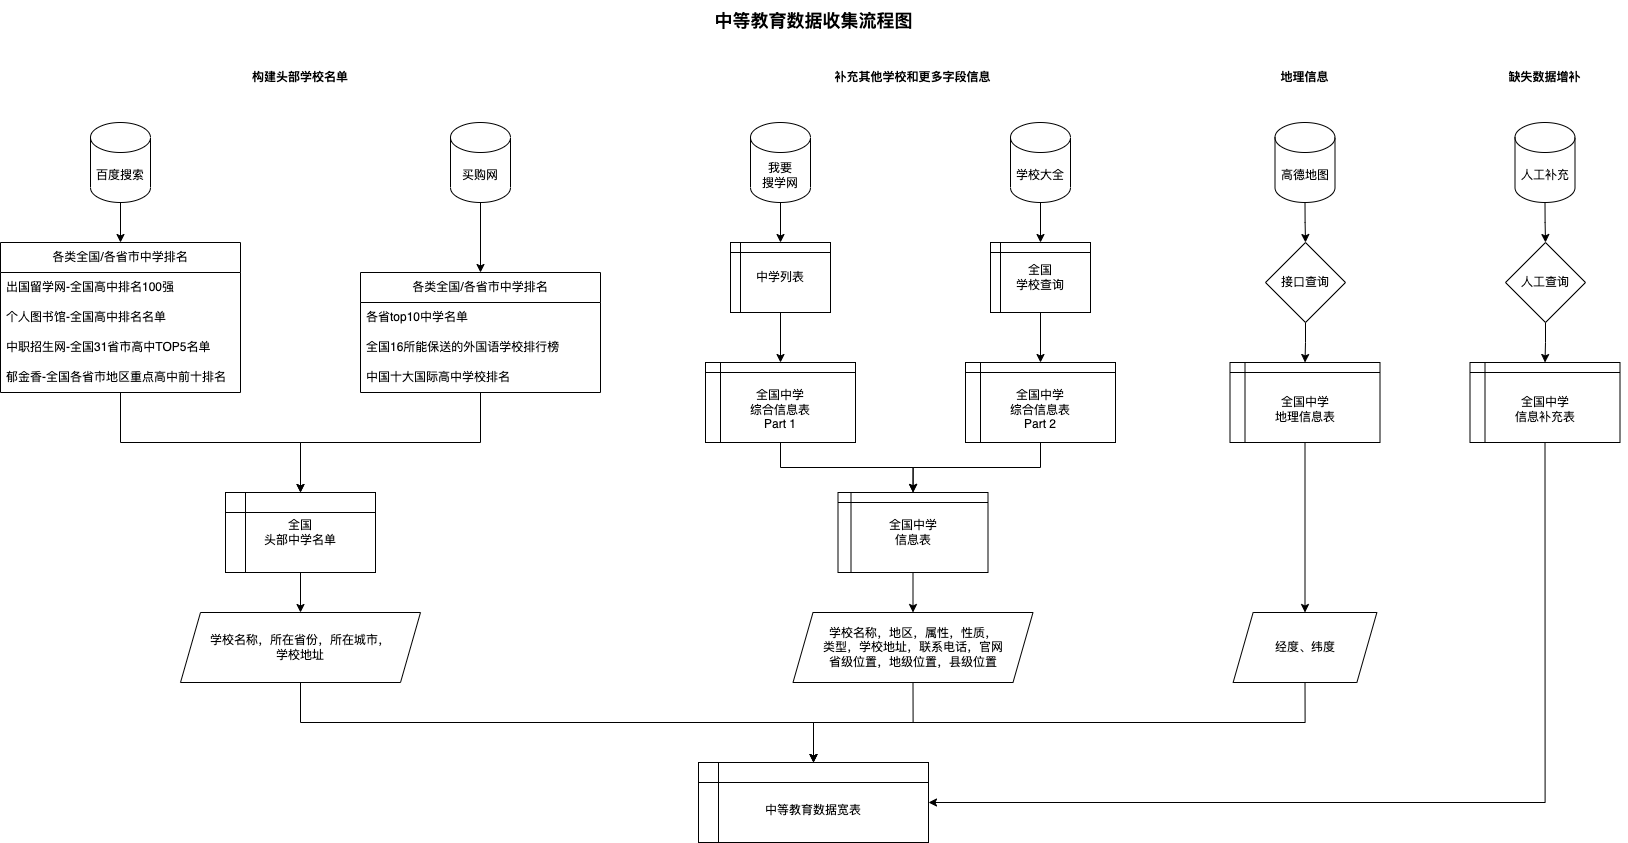

The diagram above was exported from draw.io. Its source (the exported page's mxGraphModel, read from the mxfile embedded in the PNG):
<mxGraphModel dx="2338" dy="1050" grid="1" gridSize="10" guides="1" tooltips="1" connect="1" arrows="1" fold="1" page="1" pageScale="1" pageWidth="1800" pageHeight="900" math="0" shadow="0">
  <root>
    <mxCell id="0" />
    <mxCell id="1" parent="0" />
    <mxCell id="mv9f9bP3nl43zWjRMXDZ-7" style="edgeStyle=orthogonalEdgeStyle;rounded=0;orthogonalLoop=1;jettySize=auto;html=1;exitX=0.5;exitY=1;exitDx=0;exitDy=0;exitPerimeter=0;" parent="1" source="mv9f9bP3nl43zWjRMXDZ-1" target="mv9f9bP3nl43zWjRMXDZ-3" edge="1">
      <mxGeometry relative="1" as="geometry" />
    </mxCell>
    <mxCell id="mv9f9bP3nl43zWjRMXDZ-1" value="百度搜索" style="shape=cylinder3;whiteSpace=wrap;html=1;boundedLbl=1;backgroundOutline=1;size=15;" parent="1" vertex="1">
      <mxGeometry x="177" y="152" width="60" height="80" as="geometry" />
    </mxCell>
    <mxCell id="mv9f9bP3nl43zWjRMXDZ-2" value="&lt;b&gt;构建头部学校名单&lt;/b&gt;" style="text;html=1;strokeColor=none;fillColor=none;align=center;verticalAlign=middle;whiteSpace=wrap;rounded=0;" parent="1" vertex="1">
      <mxGeometry x="337" y="92" width="100" height="30" as="geometry" />
    </mxCell>
    <mxCell id="mv9f9bP3nl43zWjRMXDZ-3" value="各类全国/各省市中学排名" style="swimlane;fontStyle=0;childLayout=stackLayout;horizontal=1;startSize=30;horizontalStack=0;resizeParent=1;resizeParentMax=0;resizeLast=0;collapsible=1;marginBottom=0;whiteSpace=wrap;html=1;" parent="1" vertex="1">
      <mxGeometry x="87" y="272" width="240" height="150" as="geometry" />
    </mxCell>
    <mxCell id="mv9f9bP3nl43zWjRMXDZ-4" value="出国留学网-全国高中排名100强" style="text;strokeColor=none;fillColor=none;align=left;verticalAlign=middle;spacingLeft=4;spacingRight=4;overflow=hidden;points=[[0,0.5],[1,0.5]];portConstraint=eastwest;rotatable=0;whiteSpace=wrap;html=1;" parent="mv9f9bP3nl43zWjRMXDZ-3" vertex="1">
      <mxGeometry y="30" width="240" height="30" as="geometry" />
    </mxCell>
    <mxCell id="mv9f9bP3nl43zWjRMXDZ-5" value="个人图书馆-全国高中排名名单" style="text;strokeColor=none;fillColor=none;align=left;verticalAlign=middle;spacingLeft=4;spacingRight=4;overflow=hidden;points=[[0,0.5],[1,0.5]];portConstraint=eastwest;rotatable=0;whiteSpace=wrap;html=1;" parent="mv9f9bP3nl43zWjRMXDZ-3" vertex="1">
      <mxGeometry y="60" width="240" height="30" as="geometry" />
    </mxCell>
    <mxCell id="mv9f9bP3nl43zWjRMXDZ-6" value="中职招生网-全国31省市高中TOP5名单" style="text;strokeColor=none;fillColor=none;align=left;verticalAlign=middle;spacingLeft=4;spacingRight=4;overflow=hidden;points=[[0,0.5],[1,0.5]];portConstraint=eastwest;rotatable=0;whiteSpace=wrap;html=1;" parent="mv9f9bP3nl43zWjRMXDZ-3" vertex="1">
      <mxGeometry y="90" width="240" height="30" as="geometry" />
    </mxCell>
    <mxCell id="mv9f9bP3nl43zWjRMXDZ-9" value="郁金香-全国各省市地区重点高中前十排名" style="text;strokeColor=none;fillColor=none;align=left;verticalAlign=middle;spacingLeft=4;spacingRight=4;overflow=hidden;points=[[0,0.5],[1,0.5]];portConstraint=eastwest;rotatable=0;whiteSpace=wrap;html=1;" parent="mv9f9bP3nl43zWjRMXDZ-3" vertex="1">
      <mxGeometry y="120" width="240" height="30" as="geometry" />
    </mxCell>
    <mxCell id="mv9f9bP3nl43zWjRMXDZ-17" style="edgeStyle=orthogonalEdgeStyle;rounded=0;orthogonalLoop=1;jettySize=auto;html=1;exitX=0.5;exitY=1;exitDx=0;exitDy=0;exitPerimeter=0;" parent="1" source="mv9f9bP3nl43zWjRMXDZ-10" target="mv9f9bP3nl43zWjRMXDZ-12" edge="1">
      <mxGeometry relative="1" as="geometry" />
    </mxCell>
    <mxCell id="mv9f9bP3nl43zWjRMXDZ-10" value="买购网" style="shape=cylinder3;whiteSpace=wrap;html=1;boundedLbl=1;backgroundOutline=1;size=15;" parent="1" vertex="1">
      <mxGeometry x="537" y="152" width="60" height="80" as="geometry" />
    </mxCell>
    <mxCell id="mv9f9bP3nl43zWjRMXDZ-12" value="各类全国/各省市中学排名" style="swimlane;fontStyle=0;childLayout=stackLayout;horizontal=1;startSize=30;horizontalStack=0;resizeParent=1;resizeParentMax=0;resizeLast=0;collapsible=1;marginBottom=0;whiteSpace=wrap;html=1;" parent="1" vertex="1">
      <mxGeometry x="447" y="302" width="240" height="120" as="geometry" />
    </mxCell>
    <mxCell id="mv9f9bP3nl43zWjRMXDZ-13" value="各省top10中学名单" style="text;strokeColor=none;fillColor=none;align=left;verticalAlign=middle;spacingLeft=4;spacingRight=4;overflow=hidden;points=[[0,0.5],[1,0.5]];portConstraint=eastwest;rotatable=0;whiteSpace=wrap;html=1;" parent="mv9f9bP3nl43zWjRMXDZ-12" vertex="1">
      <mxGeometry y="30" width="240" height="30" as="geometry" />
    </mxCell>
    <mxCell id="mv9f9bP3nl43zWjRMXDZ-14" value="全国16所能保送的外国语学校排行榜" style="text;strokeColor=none;fillColor=none;align=left;verticalAlign=middle;spacingLeft=4;spacingRight=4;overflow=hidden;points=[[0,0.5],[1,0.5]];portConstraint=eastwest;rotatable=0;whiteSpace=wrap;html=1;" parent="mv9f9bP3nl43zWjRMXDZ-12" vertex="1">
      <mxGeometry y="60" width="240" height="30" as="geometry" />
    </mxCell>
    <mxCell id="mv9f9bP3nl43zWjRMXDZ-15" value="中国十大国际高中学校排名" style="text;strokeColor=none;fillColor=none;align=left;verticalAlign=middle;spacingLeft=4;spacingRight=4;overflow=hidden;points=[[0,0.5],[1,0.5]];portConstraint=eastwest;rotatable=0;whiteSpace=wrap;html=1;" parent="mv9f9bP3nl43zWjRMXDZ-12" vertex="1">
      <mxGeometry y="90" width="240" height="30" as="geometry" />
    </mxCell>
    <mxCell id="mv9f9bP3nl43zWjRMXDZ-23" style="edgeStyle=orthogonalEdgeStyle;rounded=0;orthogonalLoop=1;jettySize=auto;html=1;exitX=0.5;exitY=1;exitDx=0;exitDy=0;" parent="1" source="mv9f9bP3nl43zWjRMXDZ-18" target="mv9f9bP3nl43zWjRMXDZ-21" edge="1">
      <mxGeometry relative="1" as="geometry" />
    </mxCell>
    <mxCell id="mv9f9bP3nl43zWjRMXDZ-18" value="全国&lt;br&gt;头部中学名单" style="shape=internalStorage;whiteSpace=wrap;html=1;backgroundOutline=1;" parent="1" vertex="1">
      <mxGeometry x="312" y="522" width="150" height="80" as="geometry" />
    </mxCell>
    <mxCell id="mv9f9bP3nl43zWjRMXDZ-20" style="edgeStyle=orthogonalEdgeStyle;rounded=0;orthogonalLoop=1;jettySize=auto;html=1;exitX=0.5;exitY=1;exitDx=0;exitDy=0;entryX=0.5;entryY=0;entryDx=0;entryDy=0;exitPerimeter=0;" parent="1" source="mv9f9bP3nl43zWjRMXDZ-9" target="mv9f9bP3nl43zWjRMXDZ-18" edge="1">
      <mxGeometry relative="1" as="geometry" />
    </mxCell>
    <mxCell id="mv9f9bP3nl43zWjRMXDZ-50" style="edgeStyle=orthogonalEdgeStyle;rounded=0;orthogonalLoop=1;jettySize=auto;html=1;exitX=0.5;exitY=1;exitDx=0;exitDy=0;entryX=0.5;entryY=0;entryDx=0;entryDy=0;" parent="1" source="mv9f9bP3nl43zWjRMXDZ-21" target="mv9f9bP3nl43zWjRMXDZ-49" edge="1">
      <mxGeometry relative="1" as="geometry" />
    </mxCell>
    <mxCell id="mv9f9bP3nl43zWjRMXDZ-21" value="学校名称，所在省份，所在城市，&lt;br&gt;学校地址" style="shape=parallelogram;perimeter=parallelogramPerimeter;whiteSpace=wrap;html=1;fixedSize=1;" parent="1" vertex="1">
      <mxGeometry x="267" y="642" width="240" height="70" as="geometry" />
    </mxCell>
    <mxCell id="mv9f9bP3nl43zWjRMXDZ-22" style="edgeStyle=orthogonalEdgeStyle;rounded=0;orthogonalLoop=1;jettySize=auto;html=1;exitX=0.5;exitY=1;exitDx=0;exitDy=0;entryX=0.5;entryY=0;entryDx=0;entryDy=0;exitPerimeter=0;" parent="1" source="mv9f9bP3nl43zWjRMXDZ-15" target="mv9f9bP3nl43zWjRMXDZ-18" edge="1">
      <mxGeometry relative="1" as="geometry" />
    </mxCell>
    <mxCell id="mv9f9bP3nl43zWjRMXDZ-26" style="edgeStyle=orthogonalEdgeStyle;rounded=0;orthogonalLoop=1;jettySize=auto;html=1;exitX=0.5;exitY=1;exitDx=0;exitDy=0;exitPerimeter=0;" parent="1" source="mv9f9bP3nl43zWjRMXDZ-24" target="mv9f9bP3nl43zWjRMXDZ-25" edge="1">
      <mxGeometry relative="1" as="geometry" />
    </mxCell>
    <mxCell id="mv9f9bP3nl43zWjRMXDZ-24" value="我要&lt;br&gt;搜学网" style="shape=cylinder3;whiteSpace=wrap;html=1;boundedLbl=1;backgroundOutline=1;size=15;" parent="1" vertex="1">
      <mxGeometry x="837" y="152" width="60" height="80" as="geometry" />
    </mxCell>
    <mxCell id="mv9f9bP3nl43zWjRMXDZ-28" style="edgeStyle=orthogonalEdgeStyle;rounded=0;orthogonalLoop=1;jettySize=auto;html=1;exitX=0.5;exitY=1;exitDx=0;exitDy=0;entryX=0.5;entryY=0;entryDx=0;entryDy=0;" parent="1" source="mv9f9bP3nl43zWjRMXDZ-25" target="mv9f9bP3nl43zWjRMXDZ-27" edge="1">
      <mxGeometry relative="1" as="geometry" />
    </mxCell>
    <mxCell id="mv9f9bP3nl43zWjRMXDZ-25" value="中学列表" style="shape=internalStorage;whiteSpace=wrap;html=1;backgroundOutline=1;dx=10;dy=10;" parent="1" vertex="1">
      <mxGeometry x="817" y="272" width="100" height="70" as="geometry" />
    </mxCell>
    <mxCell id="mv9f9bP3nl43zWjRMXDZ-36" style="edgeStyle=orthogonalEdgeStyle;rounded=0;orthogonalLoop=1;jettySize=auto;html=1;exitX=0.5;exitY=1;exitDx=0;exitDy=0;" parent="1" source="mv9f9bP3nl43zWjRMXDZ-27" target="mv9f9bP3nl43zWjRMXDZ-34" edge="1">
      <mxGeometry relative="1" as="geometry" />
    </mxCell>
    <mxCell id="mv9f9bP3nl43zWjRMXDZ-27" value="&lt;br&gt;全国中学&lt;br&gt;综合信息表&lt;br&gt;Part 1" style="shape=internalStorage;whiteSpace=wrap;html=1;backgroundOutline=1;dx=15;dy=10;" parent="1" vertex="1">
      <mxGeometry x="792" y="392" width="150" height="80" as="geometry" />
    </mxCell>
    <mxCell id="mv9f9bP3nl43zWjRMXDZ-31" style="edgeStyle=orthogonalEdgeStyle;rounded=0;orthogonalLoop=1;jettySize=auto;html=1;exitX=0.5;exitY=1;exitDx=0;exitDy=0;exitPerimeter=0;entryX=0.5;entryY=0;entryDx=0;entryDy=0;" parent="1" source="mv9f9bP3nl43zWjRMXDZ-29" target="mv9f9bP3nl43zWjRMXDZ-30" edge="1">
      <mxGeometry relative="1" as="geometry" />
    </mxCell>
    <mxCell id="mv9f9bP3nl43zWjRMXDZ-29" value="学校大全" style="shape=cylinder3;whiteSpace=wrap;html=1;boundedLbl=1;backgroundOutline=1;size=15;" parent="1" vertex="1">
      <mxGeometry x="1097" y="152" width="60" height="80" as="geometry" />
    </mxCell>
    <mxCell id="mv9f9bP3nl43zWjRMXDZ-33" style="edgeStyle=orthogonalEdgeStyle;rounded=0;orthogonalLoop=1;jettySize=auto;html=1;exitX=0.5;exitY=1;exitDx=0;exitDy=0;" parent="1" source="mv9f9bP3nl43zWjRMXDZ-30" target="mv9f9bP3nl43zWjRMXDZ-32" edge="1">
      <mxGeometry relative="1" as="geometry" />
    </mxCell>
    <mxCell id="mv9f9bP3nl43zWjRMXDZ-30" value="全国&lt;br&gt;学校查询" style="shape=internalStorage;whiteSpace=wrap;html=1;backgroundOutline=1;dx=10;dy=10;" parent="1" vertex="1">
      <mxGeometry x="1077" y="272" width="100" height="70" as="geometry" />
    </mxCell>
    <mxCell id="mv9f9bP3nl43zWjRMXDZ-39" style="edgeStyle=orthogonalEdgeStyle;rounded=0;orthogonalLoop=1;jettySize=auto;html=1;exitX=0.5;exitY=1;exitDx=0;exitDy=0;entryX=0.5;entryY=0;entryDx=0;entryDy=0;" parent="1" source="mv9f9bP3nl43zWjRMXDZ-32" target="mv9f9bP3nl43zWjRMXDZ-34" edge="1">
      <mxGeometry relative="1" as="geometry" />
    </mxCell>
    <mxCell id="mv9f9bP3nl43zWjRMXDZ-32" value="&lt;br&gt;全国中学&lt;br&gt;综合信息表&lt;br&gt;Part 2" style="shape=internalStorage;whiteSpace=wrap;html=1;backgroundOutline=1;dx=15;dy=10;" parent="1" vertex="1">
      <mxGeometry x="1052" y="392" width="150" height="80" as="geometry" />
    </mxCell>
    <mxCell id="mv9f9bP3nl43zWjRMXDZ-41" style="edgeStyle=orthogonalEdgeStyle;rounded=0;orthogonalLoop=1;jettySize=auto;html=1;exitX=0.5;exitY=1;exitDx=0;exitDy=0;" parent="1" source="mv9f9bP3nl43zWjRMXDZ-34" target="mv9f9bP3nl43zWjRMXDZ-40" edge="1">
      <mxGeometry relative="1" as="geometry" />
    </mxCell>
    <mxCell id="mv9f9bP3nl43zWjRMXDZ-34" value="全国中学&lt;br&gt;信息表" style="shape=internalStorage;whiteSpace=wrap;html=1;backgroundOutline=1;dx=13;dy=10;" parent="1" vertex="1">
      <mxGeometry x="924.5" y="522" width="150" height="80" as="geometry" />
    </mxCell>
    <mxCell id="mv9f9bP3nl43zWjRMXDZ-35" value="&lt;b&gt;补充其他学校和更多字段信息&lt;/b&gt;" style="text;html=1;strokeColor=none;fillColor=none;align=center;verticalAlign=middle;whiteSpace=wrap;rounded=0;" parent="1" vertex="1">
      <mxGeometry x="917" y="92" width="165" height="30" as="geometry" />
    </mxCell>
    <mxCell id="mv9f9bP3nl43zWjRMXDZ-51" style="edgeStyle=orthogonalEdgeStyle;rounded=0;orthogonalLoop=1;jettySize=auto;html=1;exitX=0.5;exitY=1;exitDx=0;exitDy=0;" parent="1" source="mv9f9bP3nl43zWjRMXDZ-40" target="mv9f9bP3nl43zWjRMXDZ-49" edge="1">
      <mxGeometry relative="1" as="geometry" />
    </mxCell>
    <mxCell id="mv9f9bP3nl43zWjRMXDZ-40" value="学校名称，地区，属性，性质，&lt;br&gt;类型，学校地址，联系电话，官网&lt;br&gt;省级位置，地级位置，县级位置" style="shape=parallelogram;perimeter=parallelogramPerimeter;whiteSpace=wrap;html=1;fixedSize=1;" parent="1" vertex="1">
      <mxGeometry x="879.5" y="642" width="240" height="70" as="geometry" />
    </mxCell>
    <mxCell id="mv9f9bP3nl43zWjRMXDZ-42" value="&lt;b&gt;缺失数据增补&lt;/b&gt;" style="text;html=1;strokeColor=none;fillColor=none;align=center;verticalAlign=middle;whiteSpace=wrap;rounded=0;" parent="1" vertex="1">
      <mxGeometry x="1549" y="92" width="165" height="30" as="geometry" />
    </mxCell>
    <mxCell id="mv9f9bP3nl43zWjRMXDZ-47" style="edgeStyle=orthogonalEdgeStyle;rounded=0;orthogonalLoop=1;jettySize=auto;html=1;exitX=0.5;exitY=1;exitDx=0;exitDy=0;exitPerimeter=0;" parent="1" source="mv9f9bP3nl43zWjRMXDZ-43" target="mv9f9bP3nl43zWjRMXDZ-44" edge="1">
      <mxGeometry relative="1" as="geometry" />
    </mxCell>
    <mxCell id="mv9f9bP3nl43zWjRMXDZ-43" value="人工补充" style="shape=cylinder3;whiteSpace=wrap;html=1;boundedLbl=1;backgroundOutline=1;size=15;" parent="1" vertex="1">
      <mxGeometry x="1601.5" y="152" width="60" height="80" as="geometry" />
    </mxCell>
    <mxCell id="mv9f9bP3nl43zWjRMXDZ-48" style="edgeStyle=orthogonalEdgeStyle;rounded=0;orthogonalLoop=1;jettySize=auto;html=1;exitX=0.5;exitY=1;exitDx=0;exitDy=0;entryX=0.5;entryY=0;entryDx=0;entryDy=0;" parent="1" source="mv9f9bP3nl43zWjRMXDZ-44" target="mv9f9bP3nl43zWjRMXDZ-46" edge="1">
      <mxGeometry relative="1" as="geometry" />
    </mxCell>
    <mxCell id="mv9f9bP3nl43zWjRMXDZ-44" value="人工查询" style="rhombus;whiteSpace=wrap;html=1;" parent="1" vertex="1">
      <mxGeometry x="1592" y="272" width="80" height="80" as="geometry" />
    </mxCell>
    <mxCell id="mv9f9bP3nl43zWjRMXDZ-52" style="edgeStyle=orthogonalEdgeStyle;rounded=0;orthogonalLoop=1;jettySize=auto;html=1;exitX=0.5;exitY=1;exitDx=0;exitDy=0;entryX=1;entryY=0.5;entryDx=0;entryDy=0;" parent="1" source="mv9f9bP3nl43zWjRMXDZ-46" target="mv9f9bP3nl43zWjRMXDZ-49" edge="1">
      <mxGeometry relative="1" as="geometry" />
    </mxCell>
    <mxCell id="mv9f9bP3nl43zWjRMXDZ-46" value="&lt;br&gt;全国中学&lt;br&gt;信息补充表" style="shape=internalStorage;whiteSpace=wrap;html=1;backgroundOutline=1;dx=15;dy=10;" parent="1" vertex="1">
      <mxGeometry x="1556.5" y="392" width="150" height="80" as="geometry" />
    </mxCell>
    <mxCell id="mv9f9bP3nl43zWjRMXDZ-49" value="&lt;br&gt;中等教育数据宽表" style="shape=internalStorage;whiteSpace=wrap;html=1;backgroundOutline=1;" parent="1" vertex="1">
      <mxGeometry x="785" y="792" width="230" height="80" as="geometry" />
    </mxCell>
    <mxCell id="hPredUbpPgm6YYBOGjFJ-1" value="&lt;font style=&quot;font-size: 18px;&quot;&gt;&lt;b&gt;中等教育数据收集流程图&lt;/b&gt;&lt;/font&gt;" style="text;html=1;align=center;verticalAlign=middle;resizable=0;points=[];autosize=1;strokeColor=none;fillColor=none;" parent="1" vertex="1">
      <mxGeometry x="790" y="30" width="220" height="40" as="geometry" />
    </mxCell>
    <mxCell id="PEGRGXPUW48JdXHVSEkw-1" value="&lt;b&gt;地理信息&lt;/b&gt;" style="text;html=1;strokeColor=none;fillColor=none;align=center;verticalAlign=middle;whiteSpace=wrap;rounded=0;" vertex="1" parent="1">
      <mxGeometry x="1309" y="92" width="165" height="30" as="geometry" />
    </mxCell>
    <mxCell id="PEGRGXPUW48JdXHVSEkw-2" style="edgeStyle=orthogonalEdgeStyle;rounded=0;orthogonalLoop=1;jettySize=auto;html=1;exitX=0.5;exitY=1;exitDx=0;exitDy=0;exitPerimeter=0;" edge="1" parent="1" source="PEGRGXPUW48JdXHVSEkw-3" target="PEGRGXPUW48JdXHVSEkw-5">
      <mxGeometry relative="1" as="geometry" />
    </mxCell>
    <mxCell id="PEGRGXPUW48JdXHVSEkw-3" value="高德地图" style="shape=cylinder3;whiteSpace=wrap;html=1;boundedLbl=1;backgroundOutline=1;size=15;" vertex="1" parent="1">
      <mxGeometry x="1361.5" y="152" width="60" height="80" as="geometry" />
    </mxCell>
    <mxCell id="PEGRGXPUW48JdXHVSEkw-4" style="edgeStyle=orthogonalEdgeStyle;rounded=0;orthogonalLoop=1;jettySize=auto;html=1;exitX=0.5;exitY=1;exitDx=0;exitDy=0;entryX=0.5;entryY=0;entryDx=0;entryDy=0;" edge="1" parent="1" source="PEGRGXPUW48JdXHVSEkw-5" target="PEGRGXPUW48JdXHVSEkw-6">
      <mxGeometry relative="1" as="geometry" />
    </mxCell>
    <mxCell id="PEGRGXPUW48JdXHVSEkw-5" value="接口查询" style="rhombus;whiteSpace=wrap;html=1;" vertex="1" parent="1">
      <mxGeometry x="1352" y="272" width="80" height="80" as="geometry" />
    </mxCell>
    <mxCell id="PEGRGXPUW48JdXHVSEkw-8" style="edgeStyle=orthogonalEdgeStyle;rounded=0;orthogonalLoop=1;jettySize=auto;html=1;exitX=0.5;exitY=1;exitDx=0;exitDy=0;" edge="1" parent="1" source="PEGRGXPUW48JdXHVSEkw-6" target="PEGRGXPUW48JdXHVSEkw-7">
      <mxGeometry relative="1" as="geometry" />
    </mxCell>
    <mxCell id="PEGRGXPUW48JdXHVSEkw-6" value="&lt;br&gt;全国中学&lt;br&gt;地理信息表" style="shape=internalStorage;whiteSpace=wrap;html=1;backgroundOutline=1;dx=15;dy=10;" vertex="1" parent="1">
      <mxGeometry x="1316.5" y="392" width="150" height="80" as="geometry" />
    </mxCell>
    <mxCell id="PEGRGXPUW48JdXHVSEkw-9" style="edgeStyle=orthogonalEdgeStyle;rounded=0;orthogonalLoop=1;jettySize=auto;html=1;exitX=0.5;exitY=1;exitDx=0;exitDy=0;" edge="1" parent="1" source="PEGRGXPUW48JdXHVSEkw-7" target="mv9f9bP3nl43zWjRMXDZ-49">
      <mxGeometry relative="1" as="geometry" />
    </mxCell>
    <mxCell id="PEGRGXPUW48JdXHVSEkw-7" value="经度、纬度" style="shape=parallelogram;perimeter=parallelogramPerimeter;whiteSpace=wrap;html=1;fixedSize=1;" vertex="1" parent="1">
      <mxGeometry x="1319.63" y="642" width="143.75" height="70" as="geometry" />
    </mxCell>
  </root>
</mxGraphModel>